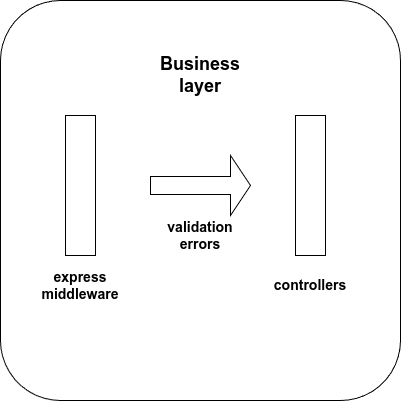

The diagram above was exported from draw.io. Its source (the exported page's mxGraphModel, read from the mxfile embedded in the PNG):
<mxGraphModel dx="1434" dy="835" grid="1" gridSize="10" guides="1" tooltips="1" connect="1" arrows="1" fold="1" page="1" pageScale="1" pageWidth="1169" pageHeight="827" math="0" shadow="0">
  <root>
    <mxCell id="0" />
    <mxCell id="1" parent="0" />
    <mxCell id="9jQlfocBhB5D1OPlLq2u-1" value="" style="whiteSpace=wrap;html=1;aspect=fixed;rounded=1;" vertex="1" parent="1">
      <mxGeometry x="360" y="200" width="400" height="400" as="geometry" />
    </mxCell>
    <mxCell id="9jQlfocBhB5D1OPlLq2u-4" value="Untitled Layer" parent="0" />
    <mxCell id="9jQlfocBhB5D1OPlLq2u-5" value="" style="rounded=0;whiteSpace=wrap;html=1;rotation=90;" vertex="1" parent="9jQlfocBhB5D1OPlLq2u-4">
      <mxGeometry x="370" y="370" width="140" height="30" as="geometry" />
    </mxCell>
    <mxCell id="9jQlfocBhB5D1OPlLq2u-6" value="" style="rounded=0;whiteSpace=wrap;html=1;rotation=90;" vertex="1" parent="9jQlfocBhB5D1OPlLq2u-4">
      <mxGeometry x="600" y="370" width="140" height="30" as="geometry" />
    </mxCell>
    <mxCell id="9jQlfocBhB5D1OPlLq2u-8" value="" style="shape=singleArrow;whiteSpace=wrap;html=1;" vertex="1" parent="9jQlfocBhB5D1OPlLq2u-4">
      <mxGeometry x="510" y="355" width="100" height="60" as="geometry" />
    </mxCell>
    <mxCell id="9jQlfocBhB5D1OPlLq2u-9" value="&lt;b&gt;&lt;font style=&quot;font-size: 14px;&quot;&gt;controllers&lt;/font&gt;&lt;/b&gt;" style="text;html=1;align=center;verticalAlign=middle;whiteSpace=wrap;rounded=0;" vertex="1" parent="9jQlfocBhB5D1OPlLq2u-4">
      <mxGeometry x="640" y="470" width="60" height="30" as="geometry" />
    </mxCell>
    <mxCell id="9jQlfocBhB5D1OPlLq2u-10" value="&lt;b&gt;&lt;font style=&quot;font-size: 14px;&quot;&gt;express middleware&lt;/font&gt;&lt;/b&gt;" style="text;html=1;align=center;verticalAlign=middle;whiteSpace=wrap;rounded=0;" vertex="1" parent="9jQlfocBhB5D1OPlLq2u-4">
      <mxGeometry x="410" y="470" width="60" height="30" as="geometry" />
    </mxCell>
    <mxCell id="9jQlfocBhB5D1OPlLq2u-11" value="&lt;b&gt;&lt;font style=&quot;font-size: 18px;&quot;&gt;Business layer&lt;/font&gt;&lt;/b&gt;" style="text;html=1;align=center;verticalAlign=middle;whiteSpace=wrap;rounded=0;" vertex="1" parent="9jQlfocBhB5D1OPlLq2u-4">
      <mxGeometry x="530" y="260" width="60" height="30" as="geometry" />
    </mxCell>
    <mxCell id="9jQlfocBhB5D1OPlLq2u-12" value="&lt;b&gt;&lt;font style=&quot;font-size: 14px;&quot;&gt;validation errors&lt;/font&gt;&lt;/b&gt;" style="text;html=1;align=center;verticalAlign=middle;whiteSpace=wrap;rounded=0;" vertex="1" parent="9jQlfocBhB5D1OPlLq2u-4">
      <mxGeometry x="530" y="420" width="60" height="30" as="geometry" />
    </mxCell>
  </root>
</mxGraphModel>